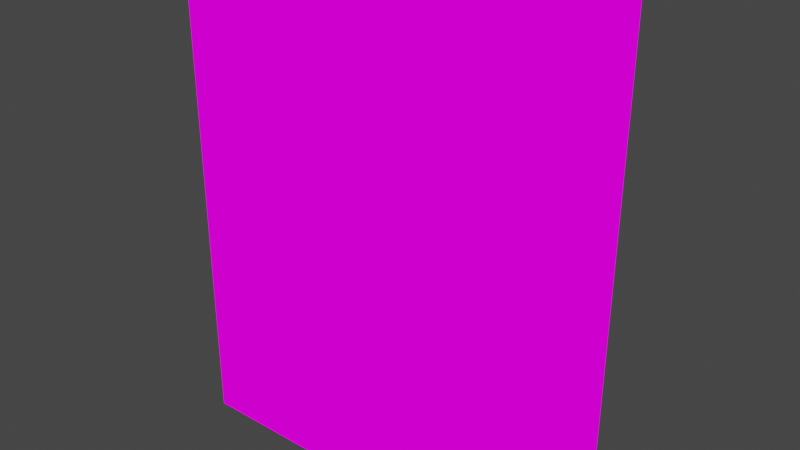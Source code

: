 # Source: cereals.blend  (saved by Blender 2.82.7; exported with 4.5.12 LTS)
import bpy
from mathutils import Matrix  # noqa: F401  (used for matrix-valued properties, if any)

bpy.ops.wm.read_factory_settings(use_empty=True)
scene = bpy.context.scene
scene.name = 'Scene'

# ---- collections
col_collection = bpy.data.collections.new('Collection'); scene.collection.children.link(col_collection)

# ---- images (referenced by path relative to the original .blend; pixels are not part of the script)
import os
ASSET_DIR = os.environ.get("B2B_ASSET_DIR", "")  # directory of the original .blend (textures are referenced by path, not embedded)
HERE = os.path.dirname(os.path.abspath(__file__))  # packed textures are extracted next to this script under _unpacked/

def load_image(name, relpath, width, height, colorspace="sRGB"):
    """Load a texture the original file referenced (path relative to the .blend, or extracted next to this script)."""
    p = next((c for c in (os.path.join(HERE, relpath), os.path.join(ASSET_DIR, relpath)) if relpath and os.path.exists(c)), "")
    if p:
        img = bpy.data.images.load(p, check_existing=True)
        img.name = name
    else:  # same state as the original file: an image datablock whose file is absent (Cycles renders it pink)
        img = bpy.data.images.new(name, width, height)
        img.source = "FILE"
        img.filepath = "//" + (relpath or name)
    img.colorspace_settings.name = colorspace
    return img
img_cereals_psd = load_image('Cereals.psd', 'Cereals.psd', 1024, 1024, 'sRGB')

# ---- materials (node trees are filled in below, after node groups)
mat_material = bpy.data.materials.new('Material')
mat_material.alpha_threshold = 0.0
mat_material.use_transparent_shadow = False
mat_material.line_color = (0.0, 0.0, 0.0, 1.0)

# ---- material node trees
mat_material.use_nodes = True; mat_material.node_tree.nodes.clear()
_N = mat_material.node_tree.nodes; _L = mat_material.node_tree.links
n0 = _N.new('ShaderNodeOutputMaterial'); n0.name = 'Material Output'; n0.location = (300, 300)
n1 = _N.new('ShaderNodeTexImage'); n1.name = 'Image Texture'; n1.location = (-55, 295)
n1.image = img_cereals_psd
_L.new(n1.outputs[0], n0.inputs[0])
n0.is_active_output = True

# ---- world
world_world = bpy.data.worlds.new('World'); scene.world = world_world
world_world.use_nodes = True; world_world.node_tree.nodes.clear()
_N = world_world.node_tree.nodes; _L = world_world.node_tree.links
n0 = _N.new('ShaderNodeOutputWorld'); n0.name = 'World Output'; n0.location = (300, 300)
n1 = _N.new('ShaderNodeBackground'); n1.name = 'Background'; n1.location = (10, 300)
n1.inputs[0].default_value = (0.05088, 0.05088, 0.05088, 1.0)
_L.new(n1.outputs[0], n0.inputs[0])
n0.is_active_output = True
world_world.color = (0.05088, 0.05088, 0.05088)
world_world.use_sun_shadow = False
world_world.sun_shadow_jitter_overblur = 0.0

# ---- meshes
me_cube = bpy.data.meshes.new('Cube')
me_cube.from_pydata([(0.3, 0.4, 0.12), (0.3, 0.4, -0.12), (0.3, -0.4, 0.12), (0.3, -0.4, -0.12), (-0.3, 0.4, 0.12), (-0.3, 0.4, -0.12), (-0.3, -0.4, 0.12), (-0.3, -0.4, -0.12)], [], [(0, 4, 6, 2), (3, 2, 6, 7), (7, 6, 4, 5), (5, 1, 3, 7), (1, 0, 2, 3), (5, 4, 0, 1)])
_uv = me_cube.uv_layers.new(name='UVMap')
_uv.uv.foreach_set('vector', [0.6237, 0.9999, 0.3737, 0.9999, 0.3737, 0.6666, 0.6237, 0.6666, 0.6237, 0.5, 0.6237, 0.6666, 0.3737, 0.6666, 0.3737, 0.5, 0.3737, 0.5, 0.2071, 0.5, 0.2071, 0.1667, 0.3737, 0.1667, 0.3737, 0.1667, 0.6237, 0.1667, 0.6237, 0.5, 0.3737, 0.5, 0.6237, 0.1667, 0.7904, 0.1667, 0.7904, 0.5, 0.6237, 0.5, 0.3737, 0.1667, 0.3737, 7.635e-05, 0.6237, 7.647e-05, 0.6237, 0.1667])
me_cube.materials.append(mat_material)
me_cube.use_remesh_preserve_volume = False
me_cube.use_remesh_preserve_attributes = False
me_cube.use_mirror_vertex_groups = False
me_cube.update()

# ---- objects
ob_cube = bpy.data.objects.new('Cube', me_cube)

# ---- transforms, parenting, visibility, modifiers, constraints
ob_cube.location = (0.0, 0.0, 0.0)
ob_cube.rotation_euler = (1.571, 0.0, 0.0)
ob_cube.lock_rotations_4d = False
ob_cube.empty_display_type = 'ARROWS'
ob_cube.lineart.crease_threshold = 0.0

# ---- collection membership
col_collection.objects.link(ob_cube)

# ---- scene / render settings (as saved in the file)
scene.frame_start = 1; scene.frame_end = 250; scene.frame_set(1)
scene.render.engine = 'BLENDER_EEVEE_NEXT'
scene.cycles.use_denoising = False
scene.cycles.samples = 128
scene.cycles.sampling_pattern = 'TABULATED_SOBOL'
scene.cycles.use_adaptive_sampling = False
scene.cycles.use_light_tree = False
scene.view_settings.view_transform = 'Filmic'
bpy.context.view_layer.update()

# ---- added for rendering (the .blend has no active camera and no usable light): camera, sun
cam_auto = bpy.data.cameras.new('AutoCamera')
cam_auto.lens = 50.0
cam_auto.sensor_width = 36.0
cam_auto.clip_end = 1000.0
ob_auto_camera = bpy.data.objects.new('AutoCamera', cam_auto)
scene.collection.objects.link(ob_auto_camera)
ob_auto_camera.location = (0.951498, -1.1418, 0.761198)
ob_auto_camera.rotation_euler = (1.09748, -7.21219e-08, 0.694738)
scene.camera = ob_auto_camera
light_auto_sun = bpy.data.lights.new('AutoSun', 'SUN')
light_auto_sun.energy = 3.0
light_auto_sun.angle = 0.0523599
ob_auto_sun = bpy.data.objects.new('AutoSun', light_auto_sun)
scene.collection.objects.link(ob_auto_sun)
ob_auto_sun.rotation_euler = (0.872665, 0.174533, 0.523599)
bpy.context.view_layer.update()
